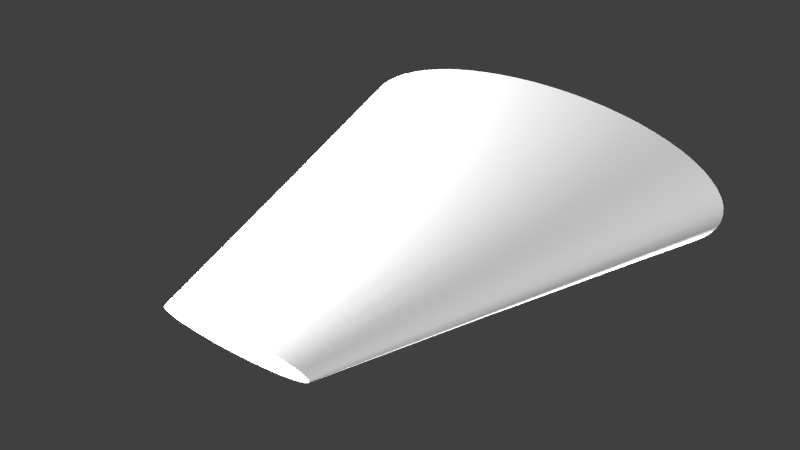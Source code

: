 # Source: fish.blend  (saved by Blender 2.75.0; exported with 4.5.12 LTS)
import bpy
from mathutils import Matrix  # noqa: F401  (used for matrix-valued properties, if any)

bpy.ops.wm.read_factory_settings(use_empty=True)
scene = bpy.context.scene
scene.name = 'Scene'

# ---- collections
col_collection_1 = bpy.data.collections.new('Collection 1'); scene.collection.children.link(col_collection_1)

# ---- materials (node trees are filled in below, after node groups)
mat_fish_texture = bpy.data.materials.new('fish_texture')
mat_fish_texture.alpha_threshold = 0.0
mat_fish_texture.use_transparent_shadow = False
mat_fish_texture.roughness = 0.5

# ---- material node trees

# ---- world
world_world = bpy.data.worlds.new('World'); scene.world = world_world
world_world.color = (0.05088, 0.05088, 0.05088)
world_world.use_sun_shadow = False
world_world.sun_shadow_jitter_overblur = 0.0
world_world.cycles.sampling_method = 'MANUAL'
world_world.cycles.sample_map_resolution = 256

# ---- lights
light_point = bpy.data.lights.new('Point', 'POINT')
light_point.transmission_factor = 0.0
light_point.energy = 100.0
light_point.shadow_buffer_clip_start = 0.5
light_point.shadow_soft_size = 0.1
light_point.shadow_maximum_resolution = 0.006
light_point.use_absolute_resolution = True
light_point.cycles.use_multiple_importance_sampling = False
light_lamp_002 = bpy.data.lights.new('Lamp.002', 'POINT')
light_lamp_002.transmission_factor = 0.0
light_lamp_002.cutoff_distance = 30.0
light_lamp_002.energy = 100.0
light_lamp_002.shadow_buffer_clip_start = 1.001
light_lamp_002.shadow_soft_size = 0.1
light_lamp_002.shadow_maximum_resolution = 0.006
light_lamp_002.use_absolute_resolution = True
light_lamp_002.cycles.use_multiple_importance_sampling = False
light_lamp_001 = bpy.data.lights.new('Lamp.001', 'POINT')
light_lamp_001.transmission_factor = 0.0
light_lamp_001.cutoff_distance = 30.0
light_lamp_001.energy = 100.0
light_lamp_001.shadow_buffer_clip_start = 1.001
light_lamp_001.shadow_soft_size = 0.1
light_lamp_001.shadow_maximum_resolution = 0.006
light_lamp_001.use_absolute_resolution = True
light_lamp_001.cycles.use_multiple_importance_sampling = False
light_lamp = bpy.data.lights.new('Lamp', 'POINT')
light_lamp.transmission_factor = 0.0
light_lamp.cutoff_distance = 30.0
light_lamp.energy = 100.0
light_lamp.shadow_buffer_clip_start = 1.001
light_lamp.shadow_soft_size = 0.1
light_lamp.shadow_maximum_resolution = 0.006
light_lamp.use_absolute_resolution = True
light_lamp.cycles.use_multiple_importance_sampling = False

# ---- meshes
me_cylinder = bpy.data.meshes.new('Cylinder')
me_cylinder.from_pydata([(-2.91e-08, 0.1863, 8.004e-09), (0.002638, -0.1908, -0.01824), (0.1358, -0.002226, -0.005144), (0.1306, -0.002226, 0.002652), (0.1205, -0.002226, 0.009995), (0.1057, -0.002226, 0.0166), (0.08702, -0.002226, 0.02222), (0.065, -0.002226, 0.02664), (0.04053, -0.002226, 0.02968), (0.01456, -0.002226, 0.03123), (-0.01192, -0.002226, 0.03123), (-0.0379, -0.002226, 0.02968), (-0.06236, -0.002226, 0.02664), (-0.08438, -0.002226, 0.02222), (-0.1031, -0.002226, 0.0166), (-0.1178, -0.002226, 0.009995), (-0.128, -0.002226, 0.002652), (-0.1331, -0.002226, -0.005144), (-0.1331, -0.002226, -0.01309), (-0.128, -0.002226, -0.02089), (-0.1178, -0.002226, -0.02823), (-0.1031, -0.002226, -0.03484), (-0.08438, -0.002226, -0.04046), (-0.06236, -0.002226, -0.04488), (-0.0379, -0.002226, -0.04792), (-0.01192, -0.002226, -0.04947), (0.01456, -0.002226, -0.04947), (0.04053, -0.002226, -0.04792), (0.065, -0.002226, -0.04488), (0.08702, -0.002226, -0.04046), (0.1057, -0.002226, -0.03484), (0.1205, -0.002226, -0.02823), (0.1358, -0.002226, -0.01309), (0.1306, -0.002226, -0.02089), (0.07781, -0.1908, -0.01731), (0.1937, 0.1863, 0.007022), (0.07492, -0.1908, -0.01549), (0.1863, 0.1863, 0.0208), (0.06926, -0.1908, -0.01378), (0.1717, 0.1863, 0.03377), (0.06103, -0.1908, -0.01224), (0.1505, 0.1863, 0.04545), (0.05056, -0.1908, -0.01093), (0.1235, 0.1863, 0.05538), (0.03825, -0.1908, -0.009901), (0.09175, 0.1863, 0.06318), (0.02457, -0.1908, -0.009192), (0.0565, 0.1863, 0.06856), (0.01004, -0.1908, -0.008831), (0.01908, 0.1863, 0.0713), (-0.004766, -0.1908, -0.008831), (-0.01908, 0.1863, 0.0713), (-0.01929, -0.1908, -0.009192), (-0.0565, 0.1863, 0.06856), (-0.03297, -0.1908, -0.009901), (-0.09175, 0.1863, 0.06318), (-0.04528, -0.1908, -0.01093), (-0.1235, 0.1863, 0.05538), (-0.05575, -0.1908, -0.01224), (-0.1505, 0.1863, 0.04545), (-0.06398, -0.1908, -0.01378), (-0.1717, 0.1863, 0.03377), (-0.06965, -0.1908, -0.01549), (-0.1863, 0.1863, 0.0208), (-0.07254, -0.1908, -0.01731), (-0.1937, 0.1863, 0.007022), (-0.07254, -0.1908, -0.01916), (-0.1937, 0.1863, -0.007022), (-0.06965, -0.1908, -0.02098), (-0.1863, 0.1863, -0.0208), (-0.06398, -0.1908, -0.02269), (-0.1717, 0.1863, -0.03377), (-0.05575, -0.1908, -0.02423), (-0.1505, 0.1863, -0.04545), (-0.04528, -0.1908, -0.02554), (-0.1235, 0.1863, -0.05538), (-0.03297, -0.1908, -0.02657), (-0.09175, 0.1863, -0.06318), (-0.01929, -0.1908, -0.02728), (-0.0565, 0.1863, -0.06856), (-0.004766, -0.1908, -0.02764), (-0.01908, 0.1863, -0.0713), (0.01004, -0.1908, -0.02764), (0.01908, 0.1863, -0.0713), (0.02457, -0.1908, -0.02728), (0.0565, 0.1863, -0.06856), (0.03825, -0.1908, -0.02657), (0.09175, 0.1863, -0.06318), (0.05056, -0.1908, -0.02554), (0.1235, 0.1863, -0.05538), (0.06103, -0.1908, -0.02423), (0.1505, 0.1863, -0.04545), (0.06926, -0.1908, -0.02269), (0.1717, 0.1863, -0.03377), (0.07492, -0.1908, -0.02098), (0.1863, 0.1863, -0.0208), (0.07781, -0.1908, -0.01916), (0.1937, 0.1863, -0.007022), (0.07781, -0.1908, -0.01731), (0.1937, 0.1863, 0.007022), (0.1364, -0.002226, -0.009118), (0.1338, -0.002226, -0.001208), (0.07492, -0.1908, -0.01549), (0.1863, 0.1863, 0.0208), (0.1261, -0.002226, 0.006398), (0.06926, -0.1908, -0.01378), (0.1717, 0.1863, 0.03377), (0.1136, -0.002226, 0.01341), (0.06103, -0.1908, -0.01224), (0.1505, 0.1863, 0.04545), (0.09684, -0.002226, 0.01955), (0.05056, -0.1908, -0.01093), (0.1235, 0.1863, 0.05538), (0.07637, -0.002226, 0.0246), (0.03825, -0.1908, -0.009901), (0.09175, 0.1863, 0.06318), (0.05302, -0.002226, 0.02834), (0.02457, -0.1908, -0.009192), (0.0565, 0.1863, 0.06856), (0.02767, -0.002226, 0.03065), (0.01004, -0.1908, -0.008831), (0.01908, 0.1863, 0.0713), (0.001319, -0.002226, 0.03143), (-0.004766, -0.1908, -0.008831), (-0.01908, 0.1863, 0.0713), (-0.02504, -0.002226, 0.03065), (-0.01929, -0.1908, -0.009192), (-0.0565, 0.1863, 0.06856), (-0.05038, -0.002226, 0.02834), (-0.03297, -0.1908, -0.009901), (-0.09175, 0.1863, 0.06318), (-0.07373, -0.002226, 0.0246), (-0.04528, -0.1908, -0.01093), (-0.1235, 0.1863, 0.05538), (-0.09421, -0.002226, 0.01955), (-0.05575, -0.1908, -0.01224), (-0.1505, 0.1863, 0.04545), (-0.111, -0.002226, 0.01341), (-0.06398, -0.1908, -0.01378), (-0.1717, 0.1863, 0.03377), (-0.1235, -0.002226, 0.006399), (-0.06965, -0.1908, -0.01549), (-0.1863, 0.1863, 0.0208), (-0.1312, -0.002226, -0.001208), (-0.07254, -0.1908, -0.01731), (-0.1937, 0.1863, 0.007022), (-0.1338, -0.002226, -0.009118), (-0.07254, -0.1908, -0.01916), (-0.1937, 0.1863, -0.007022), (-0.1312, -0.002226, -0.01703), (-0.06965, -0.1908, -0.02098), (-0.1863, 0.1863, -0.0208), (-0.1235, -0.002226, -0.02463), (-0.06398, -0.1908, -0.02269), (-0.1717, 0.1863, -0.03377), (-0.111, -0.002226, -0.03164), (-0.05575, -0.1908, -0.02423), (-0.1505, 0.1863, -0.04545), (-0.09421, -0.002226, -0.03779), (-0.04528, -0.1908, -0.02554), (-0.1235, 0.1863, -0.05538), (-0.07373, -0.002226, -0.04283), (-0.03297, -0.1908, -0.02657), (-0.09175, 0.1863, -0.06318), (-0.05038, -0.002226, -0.04658), (-0.01929, -0.1908, -0.02728), (-0.0565, 0.1863, -0.06856), (-0.02504, -0.002226, -0.04889), (-0.004766, -0.1908, -0.02764), (-0.01908, 0.1863, -0.0713), (0.001319, -0.002226, -0.04966), (0.01004, -0.1908, -0.02764), (0.01908, 0.1863, -0.0713), (0.02767, -0.002226, -0.04889), (0.02457, -0.1908, -0.02728), (0.0565, 0.1863, -0.06856), (0.05302, -0.002226, -0.04658), (0.03825, -0.1908, -0.02657), (0.09175, 0.1863, -0.06318), (0.07637, -0.002226, -0.04283), (0.05056, -0.1908, -0.02554), (0.1235, 0.1863, -0.05538), (0.09684, -0.002226, -0.03779), (0.06103, -0.1908, -0.02423), (0.1505, 0.1863, -0.04545), (0.1136, -0.002226, -0.03164), (0.06926, -0.1908, -0.02269), (0.1717, 0.1863, -0.03377), (0.1261, -0.002226, -0.02463), (0.07492, -0.1908, -0.02098), (0.1863, 0.1863, -0.0208), (0.1338, -0.002226, -0.01703), (0.07781, -0.1908, -0.01916), (0.1937, 0.1863, -0.007022), (0.07818, -0.1908, -0.01824), (0.1946, 0.1863, -2.434e-08), (0.07673, -0.1908, -0.01639), (0.1909, 0.1863, 0.01398), (0.07243, -0.1908, -0.01462), (0.1798, 0.1863, 0.02742), (0.06545, -0.1908, -0.01299), (0.1618, 0.1863, 0.0398), (0.05605, -0.1908, -0.01155), (0.1376, 0.1863, 0.05066), (0.04461, -0.1908, -0.01038), (0.1081, 0.1863, 0.05957), (0.03155, -0.1908, -0.009505), (0.07449, 0.1863, 0.06619), (0.01737, -0.1908, -0.008967), (0.03797, 0.1863, 0.07027), (0.002638, -0.1908, -0.008785), (-6.214e-08, 0.1863, 0.07164), (-0.0121, -0.1908, -0.008967), (-0.03797, 0.1863, 0.07027), (-0.02627, -0.1908, -0.009505), (-0.07449, 0.1863, 0.06619), (-0.03933, -0.1908, -0.01038), (-0.1081, 0.1863, 0.05957), (-0.05078, -0.1908, -0.01155), (-0.1376, 0.1863, 0.05066), (-0.06017, -0.1908, -0.01299), (-0.1618, 0.1863, 0.0398), (-0.06715, -0.1908, -0.01462), (-0.1798, 0.1863, 0.02742), (-0.07145, -0.1908, -0.01639), (-0.1909, 0.1863, 0.01398), (-0.0729, -0.1908, -0.01824), (-0.1946, 0.1863, 1.461e-08), (-0.07145, -0.1908, -0.02008), (-0.1909, 0.1863, -0.01398), (-0.06715, -0.1908, -0.02185), (-0.1798, 0.1863, -0.02742), (-0.06017, -0.1908, -0.02349), (-0.1618, 0.1863, -0.0398), (-0.05078, -0.1908, -0.02492), (-0.1376, 0.1863, -0.05066), (-0.03933, -0.1908, -0.02609), (-0.1081, 0.1863, -0.05957), (-0.02627, -0.1908, -0.02697), (-0.07449, 0.1863, -0.06619), (-0.0121, -0.1908, -0.02751), (-0.03797, 0.1863, -0.07027), (0.002638, -0.1908, -0.02769), (8.291e-08, 0.1863, -0.07164), (0.01737, -0.1908, -0.02751), (0.03797, 0.1863, -0.07027), (0.03155, -0.1908, -0.02697), (0.07449, 0.1863, -0.06619), (0.04461, -0.1908, -0.02609), (0.1081, 0.1863, -0.05957), (0.05605, -0.1908, -0.02492), (0.1376, 0.1863, -0.05066), (0.06545, -0.1908, -0.02349), (0.1618, 0.1863, -0.0398), (0.07243, -0.1908, -0.02185), (0.1798, 0.1863, -0.02742), (0.07673, -0.1908, -0.02008), (0.1909, 0.1863, -0.01398), (0.07818, -0.1908, -0.01824), (0.1946, 0.1863, -2.434e-08), (0.07673, -0.1908, -0.01639), (0.1909, 0.1863, 0.01398), (0.07243, -0.1908, -0.01462), (0.1798, 0.1863, 0.02742), (0.06545, -0.1908, -0.01299), (0.1618, 0.1863, 0.0398), (0.05605, -0.1908, -0.01155), (0.1376, 0.1863, 0.05066), (0.04461, -0.1908, -0.01038), (0.1081, 0.1863, 0.05957), (0.03155, -0.1908, -0.009505), (0.07449, 0.1863, 0.06619), (0.01737, -0.1908, -0.008967), (0.03797, 0.1863, 0.07027), (0.002638, -0.1908, -0.008785), (-6.214e-08, 0.1863, 0.07164), (-0.0121, -0.1908, -0.008967), (-0.03797, 0.1863, 0.07027), (-0.02627, -0.1908, -0.009505), (-0.07449, 0.1863, 0.06619), (-0.03933, -0.1908, -0.01038), (-0.1081, 0.1863, 0.05957), (-0.05078, -0.1908, -0.01155), (-0.1376, 0.1863, 0.05066), (-0.06017, -0.1908, -0.01299), (-0.1618, 0.1863, 0.0398), (-0.06715, -0.1908, -0.01462), (-0.1798, 0.1863, 0.02742), (-0.07145, -0.1908, -0.01639), (-0.1909, 0.1863, 0.01398), (-0.0729, -0.1908, -0.01824), (-0.1946, 0.1863, 1.461e-08), (-0.07145, -0.1908, -0.02008), (-0.1909, 0.1863, -0.01398), (-0.06715, -0.1908, -0.02185), (-0.1798, 0.1863, -0.02742), (-0.06017, -0.1908, -0.02349), (-0.1618, 0.1863, -0.0398), (-0.05078, -0.1908, -0.02492), (-0.1376, 0.1863, -0.05066), (-0.03933, -0.1908, -0.02609), (-0.1081, 0.1863, -0.05957), (-0.02627, -0.1908, -0.02697), (-0.07449, 0.1863, -0.06619), (-0.0121, -0.1908, -0.02751), (-0.03797, 0.1863, -0.07027), (0.002638, -0.1908, -0.02769), (8.291e-08, 0.1863, -0.07164), (0.01737, -0.1908, -0.02751), (0.03797, 0.1863, -0.07027), (0.03155, -0.1908, -0.02697), (0.07449, 0.1863, -0.06619), (0.04461, -0.1908, -0.02609), (0.1081, 0.1863, -0.05957), (0.05605, -0.1908, -0.02492), (0.1376, 0.1863, -0.05066), (0.06545, -0.1908, -0.02349), (0.1618, 0.1863, -0.0398), (0.07243, -0.1908, -0.02185), (0.1798, 0.1863, -0.02742), (0.07673, -0.1908, -0.02008), (0.1909, 0.1863, -0.01398)], [], [(0, 37, 197, 35), (0, 35, 195, 97), (0, 97, 257, 95), (0, 95, 255, 93), (0, 93, 253, 91), (0, 91, 251, 89), (0, 89, 249, 87), (0, 87, 247, 85), (0, 85, 245, 83), (0, 83, 243, 81), (0, 81, 241, 79), (0, 79, 239, 77), (0, 77, 237, 75), (0, 75, 235, 73), (0, 73, 233, 71), (0, 71, 231, 69), (0, 69, 229, 67), (0, 67, 227, 65), (0, 65, 225, 63), (0, 63, 223, 61), (0, 61, 221, 59), (0, 59, 219, 57), (0, 57, 217, 55), (0, 55, 215, 53), (0, 53, 213, 51), (0, 51, 211, 49), (0, 49, 209, 47), (0, 47, 207, 45), (0, 45, 205, 43), (0, 43, 203, 41), (0, 41, 201, 39), (0, 39, 199, 37), (1, 96, 194, 34), (1, 34, 196, 36), (1, 36, 198, 38), (1, 38, 200, 40), (1, 40, 202, 42), (1, 42, 204, 44), (1, 44, 206, 46), (1, 46, 208, 48), (1, 48, 210, 50), (1, 50, 212, 52), (1, 52, 214, 54), (1, 54, 216, 56), (1, 56, 218, 58), (1, 58, 220, 60), (1, 60, 222, 62), (1, 62, 224, 64), (1, 64, 226, 66), (1, 66, 228, 68), (1, 68, 230, 70), (1, 70, 232, 72), (1, 72, 234, 74), (1, 74, 236, 76), (1, 76, 238, 78), (1, 78, 240, 80), (1, 80, 242, 82), (1, 82, 244, 84), (1, 84, 246, 86), (1, 86, 248, 88), (1, 88, 250, 90), (1, 90, 252, 92), (1, 92, 254, 94), (1, 94, 256, 96), (2, 98, 258, 100), (2, 100, 259, 99), (2, 99, 261, 101), (2, 101, 260, 98), (3, 102, 260, 101), (3, 101, 261, 103), (3, 103, 263, 104), (3, 104, 262, 102), (4, 105, 262, 104), (4, 104, 263, 106), (4, 106, 265, 107), (4, 107, 264, 105), (5, 108, 264, 107), (5, 107, 265, 109), (5, 109, 267, 110), (5, 110, 266, 108), (6, 111, 266, 110), (6, 110, 267, 112), (6, 112, 269, 113), (6, 113, 268, 111), (7, 114, 268, 113), (7, 113, 269, 115), (7, 115, 271, 116), (7, 116, 270, 114), (8, 117, 270, 116), (8, 116, 271, 118), (8, 118, 273, 119), (8, 119, 272, 117), (9, 120, 272, 119), (9, 119, 273, 121), (9, 121, 275, 122), (9, 122, 274, 120), (10, 123, 274, 122), (10, 122, 275, 124), (10, 124, 277, 125), (10, 125, 276, 123), (11, 126, 276, 125), (11, 125, 277, 127), (11, 127, 279, 128), (11, 128, 278, 126), (12, 129, 278, 128), (12, 128, 279, 130), (12, 130, 281, 131), (12, 131, 280, 129), (13, 132, 280, 131), (13, 131, 281, 133), (13, 133, 283, 134), (13, 134, 282, 132), (14, 135, 282, 134), (14, 134, 283, 136), (14, 136, 285, 137), (14, 137, 284, 135), (15, 138, 284, 137), (15, 137, 285, 139), (15, 139, 287, 140), (15, 140, 286, 138), (16, 141, 286, 140), (16, 140, 287, 142), (16, 142, 289, 143), (16, 143, 288, 141), (17, 144, 288, 143), (17, 143, 289, 145), (17, 145, 291, 146), (17, 146, 290, 144), (18, 147, 290, 146), (18, 146, 291, 148), (18, 148, 293, 149), (18, 149, 292, 147), (19, 150, 292, 149), (19, 149, 293, 151), (19, 151, 295, 152), (19, 152, 294, 150), (20, 153, 294, 152), (20, 152, 295, 154), (20, 154, 297, 155), (20, 155, 296, 153), (21, 156, 296, 155), (21, 155, 297, 157), (21, 157, 299, 158), (21, 158, 298, 156), (22, 159, 298, 158), (22, 158, 299, 160), (22, 160, 301, 161), (22, 161, 300, 159), (23, 162, 300, 161), (23, 161, 301, 163), (23, 163, 303, 164), (23, 164, 302, 162), (24, 165, 302, 164), (24, 164, 303, 166), (24, 166, 305, 167), (24, 167, 304, 165), (25, 168, 304, 167), (25, 167, 305, 169), (25, 169, 307, 170), (25, 170, 306, 168), (26, 171, 306, 170), (26, 170, 307, 172), (26, 172, 309, 173), (26, 173, 308, 171), (27, 174, 308, 173), (27, 173, 309, 175), (27, 175, 311, 176), (27, 176, 310, 174), (28, 177, 310, 176), (28, 176, 311, 178), (28, 178, 313, 179), (28, 179, 312, 177), (29, 180, 312, 179), (29, 179, 313, 181), (29, 181, 315, 182), (29, 182, 314, 180), (30, 183, 314, 182), (30, 182, 315, 184), (30, 184, 317, 185), (30, 185, 316, 183), (31, 186, 316, 185), (31, 185, 317, 187), (31, 187, 319, 188), (31, 188, 318, 186), (32, 192, 320, 191), (32, 191, 321, 193), (32, 193, 259, 100), (32, 100, 258, 192), (33, 189, 318, 188), (33, 188, 319, 190), (33, 190, 321, 191), (33, 191, 320, 189)])
me_cylinder.polygons.foreach_set('use_smooth', [True] * 192)
_uv = me_cylinder.uv_layers.new(name='UVMap')
_uv.uv.foreach_set('vector', [0.4886, 0.6673, 0.4668, 0.8879, 0.4886, 0.889, 0.5103, 0.8879, 0.4886, 0.6673, 0.5103, 0.8879, 0.5318, 0.8847, 0.5529, 0.8795, 0.4886, 0.6673, 0.5529, 0.8795, 0.5734, 0.8721, 0.5931, 0.8628, 0.4886, 0.6673, 0.5931, 0.8628, 0.6118, 0.8516, 0.6292, 0.8387, 0.4886, 0.6673, 0.6292, 0.8387, 0.6454, 0.8241, 0.66, 0.8079, 0.4886, 0.6673, 0.66, 0.8079, 0.6729, 0.7905, 0.6841, 0.7718, 0.4886, 0.6673, 0.6841, 0.7718, 0.6934, 0.7521, 0.7008, 0.7316, 0.4886, 0.6673, 0.7008, 0.7316, 0.7061, 0.7105, 0.7092, 0.689, 0.4886, 0.6673, 0.7092, 0.689, 0.7103, 0.6673, 0.7092, 0.6455, 0.4886, 0.6673, 0.7092, 0.6455, 0.7061, 0.624, 0.7008, 0.6029, 0.4886, 0.6673, 0.7008, 0.6029, 0.6934, 0.5824, 0.6841, 0.5627, 0.4886, 0.6673, 0.6841, 0.5627, 0.6729, 0.5441, 0.66, 0.5266, 0.4886, 0.6673, 0.66, 0.5266, 0.6454, 0.5105, 0.6292, 0.4959, 0.4886, 0.6673, 0.6292, 0.4959, 0.6118, 0.4829, 0.5931, 0.4717, 0.4886, 0.6673, 0.5931, 0.4717, 0.5734, 0.4624, 0.5529, 0.4551, 0.4886, 0.6673, 0.5529, 0.4551, 0.5318, 0.4498, 0.5103, 0.4466, 0.4886, 0.6673, 0.5103, 0.4466, 0.4886, 0.4455, 0.4668, 0.4466, 0.4886, 0.6673, 0.4668, 0.4466, 0.4453, 0.4498, 0.4242, 0.4551, 0.4886, 0.6673, 0.4242, 0.4551, 0.4037, 0.4624, 0.3841, 0.4717, 0.4886, 0.6673, 0.3841, 0.4717, 0.3654, 0.4829, 0.3479, 0.4959, 0.4886, 0.6673, 0.3479, 0.4959, 0.3318, 0.5105, 0.3172, 0.5266, 0.4886, 0.6673, 0.3172, 0.5266, 0.3042, 0.5441, 0.293, 0.5627, 0.4886, 0.6673, 0.293, 0.5627, 0.2837, 0.5824, 0.2764, 0.6029, 0.4886, 0.6673, 0.2764, 0.6029, 0.2711, 0.624, 0.2679, 0.6455, 0.4886, 0.6673, 0.2679, 0.6455, 0.2668, 0.6673, 0.2679, 0.689, 0.4886, 0.6673, 0.2679, 0.689, 0.2711, 0.7105, 0.2764, 0.7316, 0.4886, 0.6673, 0.2764, 0.7316, 0.2837, 0.7521, 0.293, 0.7718, 0.4886, 0.6673, 0.293, 0.7718, 0.3042, 0.7905, 0.3172, 0.8079, 0.4886, 0.6673, 0.3172, 0.8079, 0.3318, 0.8241, 0.3479, 0.8387, 0.4886, 0.6673, 0.3479, 0.8387, 0.3654, 0.8516, 0.3841, 0.8628, 0.4886, 0.6673, 0.3841, 0.8628, 0.4037, 0.8721, 0.4242, 0.8795, 0.4886, 0.6673, 0.4242, 0.8795, 0.4453, 0.8847, 0.4668, 0.8879, 0.6737, 0.6135, 0.6741, 0.6125, 0.6737, 0.6125, 0.6733, 0.6125, 0.6737, 0.6135, 0.6733, 0.6125, 0.673, 0.6125, 0.6726, 0.6126, 0.6737, 0.6135, 0.6726, 0.6126, 0.6723, 0.6126, 0.672, 0.6126, 0.6737, 0.6135, 0.672, 0.6126, 0.6716, 0.6127, 0.6713, 0.6127, 0.6737, 0.6135, 0.6713, 0.6127, 0.6711, 0.6128, 0.6708, 0.6129, 0.6737, 0.6135, 0.6708, 0.6129, 0.6706, 0.6129, 0.6704, 0.613, 0.6737, 0.6135, 0.6704, 0.613, 0.6703, 0.6131, 0.6701, 0.6132, 0.6737, 0.6135, 0.6701, 0.6132, 0.67, 0.6133, 0.67, 0.6134, 0.6737, 0.6135, 0.67, 0.6134, 0.67, 0.6135, 0.67, 0.6136, 0.6737, 0.6135, 0.67, 0.6136, 0.67, 0.6137, 0.6701, 0.6138, 0.6737, 0.6135, 0.6701, 0.6138, 0.6703, 0.6139, 0.6704, 0.6139, 0.6737, 0.6135, 0.6704, 0.6139, 0.6706, 0.614, 0.6708, 0.6141, 0.6737, 0.6135, 0.6708, 0.6141, 0.6711, 0.6142, 0.6713, 0.6142, 0.6737, 0.6135, 0.6713, 0.6142, 0.6716, 0.6143, 0.672, 0.6143, 0.6737, 0.6135, 0.672, 0.6143, 0.6723, 0.6144, 0.6726, 0.6144, 0.6737, 0.6135, 0.6726, 0.6144, 0.673, 0.6144, 0.6733, 0.6145, 0.6737, 0.6135, 0.6733, 0.6145, 0.6737, 0.6145, 0.6741, 0.6145, 0.6737, 0.6135, 0.6741, 0.6145, 0.6744, 0.6144, 0.6748, 0.6144, 0.6737, 0.6135, 0.6748, 0.6144, 0.6751, 0.6144, 0.6755, 0.6143, 0.6737, 0.6135, 0.6755, 0.6143, 0.6758, 0.6143, 0.6761, 0.6142, 0.6737, 0.6135, 0.6761, 0.6142, 0.6764, 0.6142, 0.6766, 0.6141, 0.6737, 0.6135, 0.6766, 0.6141, 0.6768, 0.614, 0.677, 0.6139, 0.6737, 0.6135, 0.677, 0.6139, 0.6772, 0.6139, 0.6773, 0.6138, 0.6737, 0.6135, 0.6773, 0.6138, 0.6774, 0.6137, 0.6774, 0.6136, 0.6737, 0.6135, 0.6774, 0.6136, 0.6775, 0.6135, 0.6774, 0.6134, 0.6737, 0.6135, 0.6774, 0.6134, 0.6774, 0.6133, 0.6773, 0.6132, 0.6737, 0.6135, 0.6773, 0.6132, 0.6772, 0.6131, 0.677, 0.613, 0.6737, 0.6135, 0.677, 0.613, 0.6768, 0.6129, 0.6766, 0.6129, 0.6737, 0.6135, 0.6766, 0.6129, 0.6764, 0.6128, 0.6761, 0.6127, 0.6737, 0.6135, 0.6761, 0.6127, 0.6758, 0.6127, 0.6755, 0.6126, 0.6737, 0.6135, 0.6755, 0.6126, 0.6751, 0.6126, 0.6748, 0.6126, 0.6737, 0.6135, 0.6748, 0.6126, 0.6744, 0.6125, 0.6741, 0.6125, 0.6251, 0.7052, 0.6422, 0.5431, 0.6437, 0.5431, 0.6446, 0.7039, 0.6251, 0.7052, 0.6446, 0.7039, 0.6456, 0.8647, 0.608, 0.8673, 0.6251, 0.7052, 0.608, 0.8673, 0.5704, 0.8669, 0.6055, 0.7048, 0.6251, 0.7052, 0.6055, 0.7048, 0.6407, 0.5427, 0.6422, 0.5431, 0.586, 0.7026, 0.639, 0.5419, 0.6407, 0.5427, 0.6055, 0.7048, 0.586, 0.7026, 0.6055, 0.7048, 0.5704, 0.8669, 0.533, 0.8633, 0.586, 0.7026, 0.533, 0.8633, 0.496, 0.8565, 0.5666, 0.6986, 0.586, 0.7026, 0.5666, 0.6986, 0.6372, 0.5407, 0.639, 0.5419, 0.5475, 0.6928, 0.6354, 0.5391, 0.6372, 0.5407, 0.5666, 0.6986, 0.5475, 0.6928, 0.5666, 0.6986, 0.496, 0.8565, 0.4596, 0.8464, 0.5475, 0.6928, 0.4596, 0.8464, 0.4243, 0.833, 0.5289, 0.6851, 0.5475, 0.6928, 0.5289, 0.6851, 0.6335, 0.5371, 0.6354, 0.5391, 0.5109, 0.6754, 0.6316, 0.5347, 0.6335, 0.5371, 0.5289, 0.6851, 0.5109, 0.6754, 0.5289, 0.6851, 0.4243, 0.833, 0.3902, 0.8162, 0.5109, 0.6754, 0.3902, 0.8162, 0.3578, 0.796, 0.4938, 0.664, 0.5109, 0.6754, 0.4938, 0.664, 0.6298, 0.5319, 0.6316, 0.5347, 0.4777, 0.6506, 0.628, 0.5287, 0.6298, 0.5319, 0.4938, 0.664, 0.4777, 0.6506, 0.4938, 0.664, 0.3578, 0.796, 0.3274, 0.7726, 0.4777, 0.6506, 0.3274, 0.7726, 0.2996, 0.746, 0.463, 0.6356, 0.4777, 0.6506, 0.463, 0.6356, 0.6263, 0.5252, 0.628, 0.5287, 0.4498, 0.6189, 0.6248, 0.5213, 0.6263, 0.5252, 0.463, 0.6356, 0.4498, 0.6189, 0.463, 0.6356, 0.2996, 0.746, 0.2748, 0.7164, 0.4498, 0.6189, 0.2748, 0.7164, 0.2533, 0.6842, 0.4384, 0.6007, 0.4498, 0.6189, 0.4384, 0.6007, 0.6235, 0.5172, 0.6248, 0.5213, 0.4289, 0.5813, 0.6223, 0.5129, 0.6235, 0.5172, 0.4384, 0.6007, 0.4289, 0.5813, 0.4384, 0.6007, 0.2533, 0.6842, 0.2355, 0.6497, 0.4289, 0.5813, 0.2355, 0.6497, 0.2216, 0.6134, 0.4214, 0.5609, 0.4289, 0.5813, 0.4214, 0.5609, 0.6212, 0.5083, 0.6223, 0.5129, 0.4163, 0.5397, 0.6204, 0.5037, 0.6212, 0.5083, 0.4214, 0.5609, 0.4163, 0.5397, 0.4214, 0.5609, 0.2216, 0.6134, 0.2121, 0.5758, 0.4163, 0.5397, 0.2121, 0.5758, 0.2066, 0.5373, 0.4132, 0.5181, 0.4163, 0.5397, 0.4132, 0.5181, 0.6199, 0.4989, 0.6204, 0.5037, 0.4122, 0.4963, 0.6196, 0.4941, 0.6199, 0.4989, 0.4132, 0.5181, 0.4122, 0.4963, 0.4132, 0.5181, 0.2066, 0.5373, 0.2047, 0.4984, 0.4122, 0.4963, 0.2047, 0.4984, 0.207, 0.4597, 0.4133, 0.4745, 0.4122, 0.4963, 0.4133, 0.4745, 0.6196, 0.4894, 0.6196, 0.4941, 0.4167, 0.4531, 0.6198, 0.4847, 0.6196, 0.4894, 0.4133, 0.4745, 0.4167, 0.4531, 0.4133, 0.4745, 0.207, 0.4597, 0.2137, 0.4214, 0.4167, 0.4531, 0.2137, 0.4214, 0.2247, 0.3842, 0.4224, 0.4322, 0.4167, 0.4531, 0.4224, 0.4322, 0.6202, 0.4802, 0.6198, 0.4847, 0.4303, 0.4122, 0.6208, 0.4759, 0.6202, 0.4802, 0.4224, 0.4322, 0.4303, 0.4122, 0.4224, 0.4322, 0.2247, 0.3842, 0.2398, 0.3485, 0.4303, 0.4122, 0.2398, 0.3485, 0.2586, 0.3148, 0.4401, 0.3933, 0.4303, 0.4122, 0.4401, 0.3933, 0.6216, 0.4718, 0.6208, 0.4759, 0.4518, 0.3757, 0.6226, 0.468, 0.6216, 0.4718, 0.4401, 0.3933, 0.4518, 0.3757, 0.4401, 0.3933, 0.2586, 0.3148, 0.2809, 0.2834, 0.4518, 0.3757, 0.2809, 0.2834, 0.3063, 0.2546, 0.465, 0.3595, 0.4518, 0.3757, 0.465, 0.3595, 0.6237, 0.4645, 0.6226, 0.468, 0.4797, 0.345, 0.625, 0.4613, 0.6237, 0.4645, 0.465, 0.3595, 0.4797, 0.345, 0.465, 0.3595, 0.3063, 0.2546, 0.3344, 0.2287, 0.4797, 0.345, 0.3344, 0.2287, 0.3648, 0.2059, 0.4956, 0.3322, 0.4797, 0.345, 0.4956, 0.3322, 0.6264, 0.4585, 0.625, 0.4613, 0.5125, 0.3212, 0.6279, 0.4562, 0.6264, 0.4585, 0.4956, 0.3322, 0.5125, 0.3212, 0.4956, 0.3322, 0.3648, 0.2059, 0.3971, 0.1861, 0.5125, 0.3212, 0.3971, 0.1861, 0.4309, 0.1695, 0.5302, 0.3119, 0.5125, 0.3212, 0.5302, 0.3119, 0.6294, 0.4542, 0.6279, 0.4562, 0.5484, 0.3044, 0.6309, 0.4527, 0.6294, 0.4542, 0.5302, 0.3119, 0.5484, 0.3044, 0.5302, 0.3119, 0.4309, 0.1695, 0.4659, 0.1561, 0.5484, 0.3044, 0.4659, 0.1561, 0.502, 0.1457, 0.5672, 0.2987, 0.5484, 0.3044, 0.5672, 0.2987, 0.6324, 0.4516, 0.6309, 0.4527, 0.5863, 0.2947, 0.6339, 0.451, 0.6324, 0.4516, 0.5672, 0.2987, 0.5863, 0.2947, 0.5672, 0.2987, 0.502, 0.1457, 0.5387, 0.1384, 0.5863, 0.2947, 0.5387, 0.1384, 0.576, 0.1341, 0.6057, 0.2925, 0.5863, 0.2947, 0.6057, 0.2925, 0.6354, 0.4509, 0.6339, 0.451, 0.6252, 0.2919, 0.6368, 0.4511, 0.6354, 0.4509, 0.6057, 0.2925, 0.5778, 0.7398, 0.5973, 0.7393, 0.6269, 0.8977, 0.5894, 0.8989, 0.5778, 0.7398, 0.5894, 0.8989, 0.5519, 0.8972, 0.5583, 0.7386, 0.5778, 0.7398, 0.5583, 0.7386, 0.5646, 0.58, 0.5661, 0.5807, 0.539, 0.7357, 0.5631, 0.579, 0.5646, 0.58, 0.5583, 0.7386, 0.539, 0.7357, 0.5583, 0.7386, 0.5519, 0.8972, 0.5149, 0.8925, 0.539, 0.7357, 0.5149, 0.8925, 0.4785, 0.8848, 0.52, 0.7312, 0.539, 0.7357, 0.52, 0.7312, 0.5615, 0.5776, 0.5631, 0.579, 0.5014, 0.7249, 0.5598, 0.5758, 0.5615, 0.5776, 0.52, 0.7312, 0.5014, 0.7249, 0.52, 0.7312, 0.4785, 0.8848, 0.443, 0.8741, 0.5014, 0.7249, 0.443, 0.8741, 0.4086, 0.8603, 0.4834, 0.7169, 0.5014, 0.7249, 0.4834, 0.7169, 0.5582, 0.5735, 0.5598, 0.5758, 0.4661, 0.7072, 0.5566, 0.571, 0.5582, 0.5735, 0.4834, 0.7169, 0.4661, 0.7072, 0.4834, 0.7169, 0.4086, 0.8603, 0.3755, 0.8435, 0.4661, 0.7072, 0.3755, 0.8435, 0.3441, 0.8237, 0.4496, 0.6958, 0.4661, 0.7072, 0.4496, 0.6958, 0.5551, 0.568, 0.5566, 0.571, 0.4341, 0.6828, 0.5537, 0.5647, 0.5551, 0.568, 0.4496, 0.6958, 0.4341, 0.6828, 0.4496, 0.6958, 0.3441, 0.8237, 0.3145, 0.8008, 0.4341, 0.6828, 0.3145, 0.8008, 0.2873, 0.7751, 0.4199, 0.6681, 0.4341, 0.6828, 0.4199, 0.6681, 0.5524, 0.5611, 0.5537, 0.5647, 0.407, 0.6519, 0.5513, 0.5573, 0.5524, 0.5611, 0.4199, 0.6681, 0.407, 0.6519, 0.4199, 0.6681, 0.2873, 0.7751, 0.2627, 0.7465, 0.407, 0.6519, 0.2627, 0.7465, 0.2411, 0.7155, 0.3957, 0.6344, 0.407, 0.6519, 0.3957, 0.6344, 0.5503, 0.5532, 0.5513, 0.5573, 0.3862, 0.6156, 0.5494, 0.549, 0.5503, 0.5532, 0.3957, 0.6344, 0.3862, 0.6156, 0.3957, 0.6344, 0.2411, 0.7155, 0.2229, 0.6821, 0.3862, 0.6156, 0.2229, 0.6821, 0.2084, 0.6469, 0.3785, 0.5958, 0.3862, 0.6156, 0.3785, 0.5958, 0.5487, 0.5446, 0.5494, 0.549, 0.373, 0.5752, 0.5481, 0.5402, 0.5487, 0.5446, 0.3785, 0.5958, 0.373, 0.5752, 0.3785, 0.5958, 0.2084, 0.6469, 0.1979, 0.6103, 0.373, 0.5752, 0.1979, 0.6103, 0.1915, 0.5726, 0.3696, 0.5541, 0.373, 0.5752, 0.3696, 0.5541, 0.5477, 0.5357, 0.5481, 0.5402, 0.3684, 0.5327, 0.5474, 0.5312, 0.5477, 0.5357, 0.3696, 0.5541, 0.3684, 0.5327, 0.3696, 0.5541, 0.1915, 0.5726, 0.1893, 0.5343, 0.3684, 0.5327, 0.1893, 0.5343, 0.1915, 0.4961, 0.3694, 0.5114, 0.3684, 0.5327, 0.3694, 0.5114, 0.5473, 0.5267, 0.5474, 0.5312, 0.3726, 0.4903, 0.5474, 0.5223, 0.5473, 0.5267, 0.3694, 0.5114, 0.3726, 0.4903, 0.3694, 0.5114, 0.1915, 0.4961, 0.1979, 0.4583, 0.3726, 0.4903, 0.1979, 0.4583, 0.2084, 0.4215, 0.378, 0.4697, 0.3726, 0.4903, 0.378, 0.4697, 0.5476, 0.518, 0.5474, 0.5223, 0.3855, 0.45, 0.548, 0.5139, 0.5476, 0.518, 0.378, 0.4697, 0.3855, 0.45, 0.378, 0.4697, 0.2084, 0.4215, 0.2229, 0.3861, 0.3855, 0.45, 0.2229, 0.3861, 0.2413, 0.3526, 0.3949, 0.4313, 0.3855, 0.45, 0.3949, 0.4313, 0.5486, 0.51, 0.548, 0.5139, 0.4064, 0.414, 0.5492, 0.5064, 0.5486, 0.51, 0.3949, 0.4313, 0.4064, 0.414, 0.3949, 0.4313, 0.2413, 0.3526, 0.2636, 0.3216, 0.4064, 0.414, 0.2636, 0.3216, 0.2891, 0.2932, 0.4195, 0.3981, 0.4064, 0.414, 0.4195, 0.3981, 0.5499, 0.503, 0.5492, 0.5064, 0.4339, 0.3837, 0.5508, 0.4999, 0.5499, 0.503, 0.4195, 0.3981, 0.4339, 0.3837, 0.4195, 0.3981, 0.2891, 0.2932, 0.317, 0.2674, 0.4339, 0.3837, 0.317, 0.2674, 0.3471, 0.2445, 0.4494, 0.3708, 0.4339, 0.3837, 0.4494, 0.3708, 0.5518, 0.4972, 0.5508, 0.4999, 0.4659, 0.3596, 0.5529, 0.4948, 0.5518, 0.4972, 0.4494, 0.3708, 0.4659, 0.3596, 0.4494, 0.3708, 0.3471, 0.2445, 0.3789, 0.2244, 0.4659, 0.3596, 0.3789, 0.2244, 0.4124, 0.2072, 0.4832, 0.35, 0.4659, 0.3596, 0.4832, 0.35, 0.5541, 0.4927, 0.5529, 0.4948, 0.5389, 0.3309, 0.5579, 0.4891, 0.5566, 0.4899, 0.5199, 0.3356, 0.5389, 0.3309, 0.5199, 0.3356, 0.4831, 0.1813, 0.52, 0.1727, 0.5389, 0.3309, 0.52, 0.1727, 0.5574, 0.1671, 0.5583, 0.3279, 0.664, 0.7009, 0.6446, 0.7039, 0.6437, 0.5431, 0.6451, 0.5427, 0.5012, 0.342, 0.5553, 0.4911, 0.5541, 0.4927, 0.4832, 0.35, 0.5012, 0.342, 0.4832, 0.35, 0.4124, 0.2072, 0.4472, 0.1928, 0.5012, 0.342, 0.4472, 0.1928, 0.4831, 0.1813, 0.5199, 0.3356, 0.5012, 0.342, 0.5199, 0.3356, 0.5566, 0.4899, 0.5553, 0.4911])
me_cylinder.materials.append(mat_fish_texture)
me_cylinder.use_remesh_preserve_volume = False
me_cylinder.use_remesh_preserve_attributes = False
me_cylinder.use_mirror_vertex_groups = False
me_cylinder.update()

# ---- objects
ob_point = bpy.data.objects.new('Point', light_point)
ob_lamp_002 = bpy.data.objects.new('Lamp.002', light_lamp_002)
ob_lamp_001 = bpy.data.objects.new('Lamp.001', light_lamp_001)
ob_fish = bpy.data.objects.new('fish', me_cylinder)
ob_lamp = bpy.data.objects.new('Lamp', light_lamp)

# ---- transforms, parenting, visibility, modifiers, constraints
ob_point.location = (-0.1083, 0.1658, -0.4284)
ob_point.lineart.crease_threshold = 0.0
ob_lamp_002.location = (0.05147, 0.4263, -0.2809)
ob_lamp_002.rotation_euler = (0.6503, 0.05522, 1.866)
ob_lamp_002.lock_rotations_4d = False
ob_lamp_002.empty_display_type = 'ARROWS'
ob_lamp_002.color = (0.0, 0.0, 0.0, 0.0)
ob_lamp_002.lineart.crease_threshold = 0.0
ob_lamp_001.location = (-0.5684, -0.4694, 0.1306)
ob_lamp_001.rotation_euler = (0.6503, 0.05522, 1.866)
ob_lamp_001.lock_rotations_4d = False
ob_lamp_001.empty_display_type = 'ARROWS'
ob_lamp_001.color = (0.0, 0.0, 0.0, 0.0)
ob_lamp_001.lineart.crease_threshold = 0.0
ob_fish.location = (0.0, 0.0, 0.0)
ob_fish.lineart.crease_threshold = 0.0
ob_lamp.location = (1.686, -0.02798, 1.188)
ob_lamp.rotation_euler = (0.6503, 0.05522, 1.866)
ob_lamp.lock_rotations_4d = False
ob_lamp.empty_display_type = 'ARROWS'
ob_lamp.color = (0.0, 0.0, 0.0, 0.0)
ob_lamp.lineart.crease_threshold = 0.0

# ---- collection membership
col_collection_1.objects.link(ob_point)
col_collection_1.objects.link(ob_lamp_002)
col_collection_1.objects.link(ob_lamp_001)
col_collection_1.objects.link(ob_fish)
col_collection_1.objects.link(ob_lamp)

# ---- scene / render settings (as saved in the file)
scene.frame_start = 1; scene.frame_end = 250; scene.frame_set(1)
scene.render.engine = 'BLENDER_EEVEE_NEXT'
scene.render.resolution_percentage = 50
scene.render.dither_intensity = 0.0
scene.cycles.use_denoising = False
scene.cycles.samples = 10
scene.cycles.sampling_pattern = 'TABULATED_SOBOL'
scene.cycles.light_sampling_threshold = 0.0
scene.cycles.use_adaptive_sampling = False
scene.cycles.use_light_tree = False
scene.cycles.blur_glossy = 0.0
scene.cycles.pixel_filter_type = 'GAUSSIAN'
scene.cycles.sample_clamp_indirect = 0.0
scene.view_settings.view_transform = 'Standard'
bpy.context.view_layer.update()

# ---- added for rendering (the .blend has no active camera): camera
cam_auto = bpy.data.cameras.new('AutoCamera')
cam_auto.lens = 50.0
cam_auto.sensor_width = 36.0
cam_auto.clip_end = 1000.0
ob_auto_camera = bpy.data.objects.new('AutoCamera', cam_auto)
scene.collection.objects.link(ob_auto_camera)
ob_auto_camera.location = (0.518674, -0.624635, 0.414939)
ob_auto_camera.rotation_euler = (1.09748, -7.21219e-08, 0.694738)
scene.camera = ob_auto_camera
bpy.context.view_layer.update()
